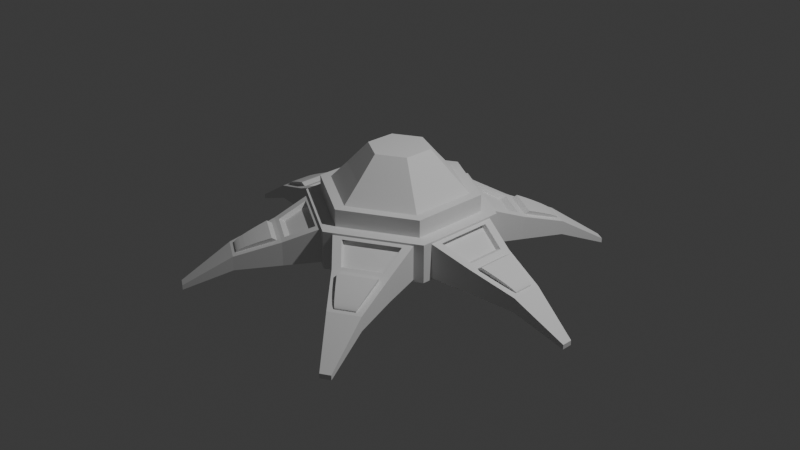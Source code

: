 # Source: dron.blend  (saved by Blender 4.4.30; exported with 4.5.12 LTS)
import bpy
from mathutils import Matrix  # noqa: F401  (used for matrix-valued properties, if any)

bpy.ops.wm.read_factory_settings(use_empty=True)
scene = bpy.context.scene
scene.name = 'Scene'

# ---- collections
col_collection = bpy.data.collections.new('Collection'); scene.collection.children.link(col_collection)

# ---- world
world_world = bpy.data.worlds.new('World'); scene.world = world_world
world_world.use_nodes = True; world_world.node_tree.nodes.clear()
_N = world_world.node_tree.nodes; _L = world_world.node_tree.links
n0 = _N.new('ShaderNodeOutputWorld'); n0.name = 'World Output'; n0.location = (300, 300)
n1 = _N.new('ShaderNodeBackground'); n1.name = 'Background'; n1.location = (10, 300)
n1.inputs[0].default_value = (0.05088, 0.05088, 0.05088, 1.0)
_L.new(n1.outputs[0], n0.inputs[0])
n0.is_active_output = True
world_world.color = (0.05088, 0.05088, 0.05088)
world_world.sun_shadow_jitter_overblur = 0.0

# ---- cameras
cam_camera = bpy.data.cameras.new('Camera')
cam_camera.clip_end = 100.0
cam_camera.ortho_scale = 7.314

# ---- lights
light_light = bpy.data.lights.new('Light', 'POINT')
light_light.energy = 1000.0
light_light.shadow_soft_size = 0.1

# ---- meshes
me_cylinder = bpy.data.meshes.new('Cylinder')
me_cylinder.from_pydata([(0.0, 1.0, -1.0), (0.0, 1.0, 1.0), (0.866, 0.5, -1.0), (0.866, 0.5, 1.0), (0.866, -0.5, -1.0), (0.866, -0.5, 1.0), (0.0, -1.0, -1.0), (0.0, -1.0, 1.0), (-0.866, -0.5, -1.0), (-0.866, -0.5, 1.0), (-0.866, 0.5, -1.0), (-0.866, 0.5, 1.0), (0.08699, 0.9498, -0.8996), (0.08699, 0.9498, 0.8996), (0.779, 0.5502, 0.8996), (0.779, 0.5502, -0.8996), (0.866, 0.3996, -0.8996), (0.866, 0.3996, 0.8996), (0.866, -0.3996, 0.8996), (0.866, -0.3996, -0.8996), (0.779, -0.5502, -0.8996), (0.779, -0.5502, 0.8996), (0.08699, -0.9498, 0.8996), (0.08699, -0.9498, -0.8996), (-0.08699, -0.9498, -0.8996), (-0.08699, -0.9498, 0.8996), (-0.779, -0.5502, 0.8996), (-0.779, -0.5502, -0.8996), (-0.866, -0.3996, -0.8996), (-0.866, -0.3996, 0.8996), (-0.866, 0.3996, 0.8996), (-0.866, 0.3996, -0.8996), (-0.779, 0.5502, -0.8996), (-0.779, 0.5502, 0.8996), (-0.08699, 0.9498, 0.8996), (-0.08699, 0.9498, -0.8996), (0.08699, 0.9498, -0.8996), (0.08699, 0.9498, 0.8996), (0.779, 0.5502, -0.8996), (0.779, 0.5502, 0.8996), (0.866, 0.3996, 0.8996), (0.866, 0.3996, -0.8996), (0.866, -0.3996, -0.8996), (0.866, -0.3996, 0.8996), (0.779, -0.5502, 0.8996), (0.779, -0.5502, -0.8996), (0.08699, -0.9498, -0.8996), (0.08699, -0.9498, 0.8996), (-0.08699, -0.9498, 0.8996), (-0.08699, -0.9498, -0.8996), (-0.779, -0.5502, -0.8996), (-0.779, -0.5502, 0.8996), (-0.866, -0.3996, 0.8996), (-0.866, -0.3996, -0.8996), (-0.866, 0.3996, -0.8996), (-0.866, 0.3996, 0.8996), (-0.779, 0.5502, 0.8996), (-0.779, 0.5502, -0.8996), (-0.08699, 0.9498, -0.8996), (-0.08699, 0.9498, 0.8996), (0.3718, 1.207, -1.181), (0.3718, 1.207, 0.08659), (0.8595, 0.9256, -1.181), (0.8595, 0.9256, 0.08659), (1.231, 0.2816, 0.08659), (1.231, 0.2816, -1.181), (1.231, -0.2816, -1.181), (1.231, -0.2816, 0.08659), (0.8595, -0.9256, 0.08659), (0.8595, -0.9256, -1.181), (0.3718, -1.207, -1.181), (0.3718, -1.207, 0.08659), (-0.3718, -1.207, 0.08659), (-0.3718, -1.207, -1.181), (-0.8595, -0.9256, -1.181), (-0.8595, -0.9256, 0.08659), (-1.231, -0.2816, 0.08659), (-1.231, -0.2816, -1.181), (-1.231, 0.2816, -1.181), (-1.231, 0.2816, 0.08659), (-0.8595, 0.9256, 0.08659), (-0.8595, 0.9256, -1.181), (-0.3718, 1.207, -1.181), (-0.3718, 1.207, 0.08659), (0.7083, 1.559, -1.458), (0.7083, 1.559, -0.7097), (0.996, 1.393, -1.458), (0.996, 1.393, -0.7097), (1.704, 0.1661, -0.7097), (1.704, 0.1661, -1.458), (1.704, -0.1661, -1.458), (1.704, -0.1661, -0.7097), (0.996, -1.393, -0.7097), (0.996, -1.393, -1.458), (0.7083, -1.559, -1.458), (0.7083, -1.559, -0.7097), (-0.7083, -1.559, -0.7097), (-0.7083, -1.559, -1.458), (-0.996, -1.393, -1.458), (-0.996, -1.393, -0.7097), (-1.704, -0.1661, -0.7097), (-1.704, -0.1661, -1.458), (-1.704, 0.1661, -1.458), (-1.704, 0.1661, -0.7097), (-0.996, 1.393, -0.7097), (-0.996, 1.393, -1.458), (-0.7083, 1.559, -1.458), (-0.7083, 1.559, -0.7097), (1.057, 1.942, -2.527), (1.057, 1.942, -2.279), (1.153, 1.887, -2.527), (1.153, 1.887, -2.279), (2.21, 0.05507, -2.279), (2.21, 0.05507, -2.527), (2.21, -0.05507, -2.527), (2.21, -0.05507, -2.279), (1.153, -1.887, -2.279), (1.153, -1.887, -2.527), (1.057, -1.942, -2.527), (1.057, -1.942, -2.279), (-1.057, -1.942, -2.279), (-1.057, -1.942, -2.527), (-1.153, -1.887, -2.527), (-1.153, -1.887, -2.279), (-2.21, -0.05507, -2.279), (-2.21, -0.05507, -2.527), (-2.21, 0.05507, -2.527), (-2.21, 0.05507, -2.279), (-1.153, 1.887, -2.279), (-1.153, 1.887, -2.527), (-1.057, 1.942, -2.527), (-1.057, 1.942, -2.279), (0.7268, 0.4196, 1.0), (0.0, 0.8392, 1.0), (-0.7268, 0.4196, 1.0), (-0.7268, -0.4196, 1.0), (0.0, -0.8392, 1.0), (0.7268, -0.4196, 1.0), (0.7268, 0.4196, 1.898), (5.848e-09, 0.8392, 1.898), (0.7268, -0.4196, 1.898), (-0.7268, 0.4196, 1.898), (-0.7268, -0.4196, 1.898), (5.848e-09, -0.8392, 1.898), (0.6263, 0.3616, 1.898), (5.848e-09, 0.7231, 1.898), (-0.6263, 0.3616, 1.898), (-0.6263, -0.3616, 1.898), (5.848e-09, -0.7231, 1.898), (0.6263, -0.3616, 1.898), (0.4728, 0.273, 2.807), (4.416e-09, 0.546, 2.807), (0.4728, -0.273, 2.807), (-0.4728, 0.273, 2.807), (-0.4728, -0.273, 2.807), (4.416e-09, -0.546, 2.807), (0.2776, 0.1603, 4.006), (2.592e-09, 0.3205, 4.006), (0.2776, -0.1603, 4.006), (-0.2776, 0.1603, 4.006), (-0.2776, -0.1603, 4.006), (2.592e-09, -0.3205, 4.006), (0.7093, -0.6326, 0.8184), (0.1932, -0.9306, 0.8184), (0.4211, -1.137, 0.1678), (0.7737, -0.933, 0.1678), (0.1932, 0.9306, 0.8184), (0.7093, 0.6326, 0.8184), (0.7737, 0.933, 0.1678), (0.4211, 1.137, 0.1678), (-0.9025, -0.298, 0.8184), (-0.9025, 0.298, 0.8184), (-1.195, 0.2036, 0.1678), (-1.195, -0.2036, 0.1678), (0.9025, 0.298, 0.8184), (0.9025, -0.298, 0.8184), (1.195, -0.2036, 0.1678), (1.195, 0.2036, 0.1678), (-0.1932, -0.9306, 0.8184), (-0.7093, -0.6326, 0.8184), (-0.7737, -0.933, 0.1678), (-0.4211, -1.137, 0.1678), (-0.7093, 0.6326, 0.8184), (-0.1932, 0.9306, 0.8184), (-0.4211, 1.137, 0.1678), (-0.7737, 0.933, 0.1678), (0.1626, -0.8776, 0.681), (0.6788, -0.5796, 0.681), (0.7432, -0.88, 0.03035), (0.3905, -1.084, 0.03035), (0.6788, 0.5796, 0.681), (0.1626, 0.8776, 0.681), (0.3905, 1.084, 0.03035), (0.7432, 0.88, 0.03035), (-0.8413, 0.298, 0.681), (-0.8413, -0.298, 0.681), (-1.134, -0.2036, 0.03035), (-1.134, 0.2036, 0.03035), (0.8413, -0.298, 0.681), (0.8413, 0.298, 0.681), (1.134, 0.2036, 0.03035), (1.134, -0.2036, 0.03035), (-0.6788, -0.5796, 0.681), (-0.1626, -0.8776, 0.681), (-0.3905, -1.084, 0.03035), (-0.7432, -0.88, 0.03035), (-0.1626, 0.8776, 0.681), (-0.6788, 0.5796, 0.681), (-0.7432, 0.88, 0.03035), (-0.3905, 1.084, 0.03035), (-0.4622, -1.198, 0.02372), (-0.8065, -0.9993, 0.02372), (-0.9214, -1.393, -0.6468), (-0.7455, -1.494, -0.6468), (1.269, 0.1988, 0.02372), (1.269, -0.1988, 0.02372), (1.667, -0.1016, -0.6468), (1.667, 0.1016, -0.6468), (-0.8065, 0.9993, 0.02372), (-0.4622, 1.198, 0.02372), (-0.7455, 1.494, -0.6468), (-0.9214, 1.393, -0.6468), (0.4622, 1.198, 0.02372), (0.8065, 0.9993, 0.02372), (0.9214, 1.393, -0.6468), (0.7455, 1.494, -0.6468), (0.8065, -0.9993, 0.02372), (0.4622, -1.198, 0.02372), (0.7455, -1.494, -0.6468), (0.9214, -1.393, -0.6468), (-1.269, -0.1988, 0.02372), (-1.269, 0.1988, 0.02372), (-1.667, 0.1016, -0.6468), (-1.667, -0.1016, -0.6468), (-0.8316, -1.043, 0.1731), (-0.4874, -1.242, 0.1731), (1.319, -0.1988, 0.1731), (1.319, 0.1988, 0.1731), (-0.4874, 1.242, 0.1731), (-0.8316, 1.043, 0.1731), (0.8316, 1.043, 0.1731), (0.4874, 1.242, 0.1731), (0.4874, -1.242, 0.1731), (0.8316, -1.043, 0.1731), (-1.319, 0.1988, 0.1731), (-1.319, -0.1988, 0.1731), (-0.4874, -1.242, 0.1731), (-0.7455, -1.494, -0.6468), (-0.5134, -1.269, 0.1106), (-0.539, -1.295, 0.04733), (-0.5639, -1.321, -0.01612), (-0.588, -1.346, -0.07923), (-0.611, -1.369, -0.1415), (-0.6327, -1.391, -0.2023), (-0.653, -1.411, -0.2612), (-0.6717, -1.43, -0.3176), (-0.6885, -1.446, -0.3712), (-0.7034, -1.461, -0.4214), (-0.7163, -1.473, -0.4678), (-0.727, -1.483, -0.51), (-0.7355, -1.49, -0.5476), (-0.7416, -1.495, -0.5804), (-0.7453, -1.497, -0.608), (-0.7466, -1.497, -0.6302), (-0.9214, -1.393, -0.6468), (-0.8316, -1.043, 0.1731), (-0.9233, -1.395, -0.6302), (-0.9241, -1.394, -0.608), (-0.9239, -1.39, -0.5804), (-0.9228, -1.382, -0.5476), (-0.9206, -1.371, -0.51), (-0.9175, -1.357, -0.4678), (-0.9134, -1.34, -0.4214), (-0.9084, -1.319, -0.3712), (-0.9025, -1.297, -0.3176), (-0.8958, -1.271, -0.2612), (-0.8884, -1.244, -0.2023), (-0.8802, -1.214, -0.1415), (-0.8715, -1.182, -0.07923), (-0.8621, -1.149, -0.01612), (-0.8523, -1.114, 0.04733), (-0.8421, -1.079, 0.1106), (1.319, 0.1988, 0.1731), (1.667, 0.1016, -0.6468), (1.356, 0.1898, 0.1106), (1.391, 0.1809, 0.04733), (1.426, 0.1722, -0.01612), (1.459, 0.1637, -0.07923), (1.491, 0.1554, -0.1415), (1.521, 0.1476, -0.2023), (1.549, 0.1402, -0.2612), (1.574, 0.1333, -0.3176), (1.597, 0.1269, -0.3712), (1.617, 0.1212, -0.4214), (1.634, 0.1161, -0.4678), (1.648, 0.1118, -0.51), (1.658, 0.1081, -0.5476), (1.666, 0.1053, -0.5804), (1.669, 0.1032, -0.608), (1.67, 0.102, -0.6302), (1.667, -0.1016, -0.6468), (1.319, -0.1988, 0.1731), (1.67, -0.102, -0.6302), (1.669, -0.1032, -0.608), (1.666, -0.1053, -0.5804), (1.658, -0.1081, -0.5476), (1.648, -0.1118, -0.51), (1.634, -0.1161, -0.4678), (1.617, -0.1212, -0.4214), (1.597, -0.1269, -0.3712), (1.574, -0.1333, -0.3176), (1.549, -0.1402, -0.2612), (1.521, -0.1476, -0.2023), (1.491, -0.1554, -0.1415), (1.459, -0.1637, -0.07923), (1.426, -0.1722, -0.01612), (1.391, -0.1809, 0.04733), (1.356, -0.1898, 0.1106), (-0.8316, 1.043, 0.1731), (-0.9214, 1.393, -0.6468), (-0.8421, 1.079, 0.1106), (-0.8523, 1.114, 0.04733), (-0.8621, 1.149, -0.01612), (-0.8715, 1.182, -0.07923), (-0.8802, 1.214, -0.1415), (-0.8884, 1.244, -0.2023), (-0.8958, 1.271, -0.2612), (-0.9025, 1.297, -0.3176), (-0.9084, 1.319, -0.3712), (-0.9134, 1.34, -0.4214), (-0.9175, 1.357, -0.4678), (-0.9206, 1.371, -0.51), (-0.9228, 1.382, -0.5476), (-0.9239, 1.39, -0.5804), (-0.9241, 1.394, -0.608), (-0.9233, 1.395, -0.6302), (-0.7455, 1.494, -0.6468), (-0.4874, 1.242, 0.1731), (-0.7466, 1.497, -0.6302), (-0.7453, 1.497, -0.608), (-0.7416, 1.495, -0.5804), (-0.7355, 1.49, -0.5476), (-0.727, 1.483, -0.51), (-0.7163, 1.473, -0.4678), (-0.7034, 1.461, -0.4214), (-0.6885, 1.446, -0.3712), (-0.6717, 1.43, -0.3176), (-0.653, 1.411, -0.2612), (-0.6327, 1.391, -0.2023), (-0.611, 1.369, -0.1415), (-0.588, 1.346, -0.07923), (-0.5639, 1.321, -0.01612), (-0.539, 1.295, 0.04733), (-0.5134, 1.269, 0.1106), (0.4874, 1.242, 0.1731), (0.7455, 1.494, -0.6468), (0.5134, 1.269, 0.1106), (0.539, 1.295, 0.04733), (0.5639, 1.321, -0.01612), (0.588, 1.346, -0.07923), (0.611, 1.369, -0.1415), (0.6327, 1.391, -0.2023), (0.653, 1.411, -0.2612), (0.6717, 1.43, -0.3176), (0.6885, 1.446, -0.3712), (0.7034, 1.461, -0.4214), (0.7163, 1.473, -0.4678), (0.727, 1.483, -0.51), (0.7355, 1.49, -0.5476), (0.7416, 1.495, -0.5804), (0.7453, 1.497, -0.608), (0.7466, 1.497, -0.6302), (0.9214, 1.393, -0.6468), (0.8316, 1.043, 0.1731), (0.9233, 1.395, -0.6302), (0.9241, 1.394, -0.608), (0.9239, 1.39, -0.5804), (0.9228, 1.382, -0.5476), (0.9206, 1.371, -0.51), (0.9175, 1.357, -0.4678), (0.9134, 1.34, -0.4214), (0.9084, 1.319, -0.3712), (0.9025, 1.297, -0.3176), (0.8958, 1.271, -0.2612), (0.8884, 1.244, -0.2023), (0.8802, 1.214, -0.1415), (0.8715, 1.182, -0.07923), (0.8621, 1.149, -0.01612), (0.8523, 1.114, 0.04733), (0.8421, 1.079, 0.1106), (0.8316, -1.043, 0.1731), (0.9214, -1.393, -0.6468), (0.8421, -1.079, 0.1106), (0.8523, -1.114, 0.04733), (0.8621, -1.149, -0.01612), (0.8715, -1.182, -0.07923), (0.8802, -1.214, -0.1415), (0.8884, -1.244, -0.2023), (0.8958, -1.271, -0.2612), (0.9025, -1.297, -0.3176), (0.9084, -1.319, -0.3712), (0.9134, -1.34, -0.4214), (0.9175, -1.357, -0.4678), (0.9206, -1.371, -0.51), (0.9228, -1.382, -0.5476), (0.9239, -1.39, -0.5804), (0.9241, -1.394, -0.608), (0.9233, -1.395, -0.6302), (0.7455, -1.494, -0.6468), (0.4874, -1.242, 0.1731), (0.7466, -1.497, -0.6302), (0.7453, -1.497, -0.608), (0.7416, -1.495, -0.5804), (0.7355, -1.49, -0.5476), (0.727, -1.483, -0.51), (0.7163, -1.473, -0.4678), (0.7034, -1.461, -0.4214), (0.6885, -1.446, -0.3712), (0.6717, -1.43, -0.3176), (0.653, -1.411, -0.2612), (0.6327, -1.391, -0.2023), (0.611, -1.369, -0.1415), (0.588, -1.346, -0.07923), (0.5639, -1.321, -0.01612), (0.539, -1.295, 0.04733), (0.5134, -1.269, 0.1106), (-1.319, -0.1988, 0.1731), (-1.667, -0.1016, -0.6468), (-1.356, -0.1898, 0.1106), (-1.391, -0.1809, 0.04733), (-1.426, -0.1722, -0.01612), (-1.459, -0.1637, -0.07923), (-1.491, -0.1554, -0.1415), (-1.521, -0.1476, -0.2023), (-1.549, -0.1402, -0.2612), (-1.574, -0.1333, -0.3176), (-1.597, -0.1269, -0.3712), (-1.617, -0.1212, -0.4214), (-1.634, -0.1161, -0.4678), (-1.648, -0.1118, -0.51), (-1.658, -0.1081, -0.5476), (-1.666, -0.1053, -0.5804), (-1.669, -0.1032, -0.608), (-1.67, -0.102, -0.6302), (-1.667, 0.1016, -0.6468), (-1.319, 0.1988, 0.1731), (-1.67, 0.102, -0.6302), (-1.669, 0.1032, -0.608), (-1.666, 0.1053, -0.5804), (-1.658, 0.1081, -0.5476), (-1.648, 0.1118, -0.51), (-1.634, 0.1161, -0.4678), (-1.617, 0.1212, -0.4214), (-1.597, 0.1269, -0.3712), (-1.574, 0.1333, -0.3176), (-1.549, 0.1402, -0.2612), (-1.521, 0.1476, -0.2023), (-1.491, 0.1554, -0.1415), (-1.459, 0.1637, -0.07923), (-1.426, 0.1722, -0.01612), (-1.391, 0.1809, 0.04733), (-1.356, 0.1898, 0.1106)], [], [(22, 23, 46, 47), (35, 32, 57, 58), (25, 26, 51, 48), (18, 19, 42, 43), (134, 135, 142, 141), (31, 28, 53, 54), (21, 22, 47, 44), (0, 2, 4, 6, 8, 10), (0, 1, 13, 12), (1, 3, 14, 13), (3, 2, 15, 14), (2, 0, 12, 15), (2, 3, 17, 16), (3, 5, 18, 17), (5, 4, 19, 18), (4, 2, 16, 19), (4, 5, 21, 20), (5, 7, 22, 21), (7, 6, 23, 22), (6, 4, 20, 23), (6, 7, 25, 24), (7, 9, 26, 25), (9, 8, 27, 26), (8, 6, 24, 27), (8, 9, 29, 28), (9, 11, 30, 29), (11, 10, 31, 30), (10, 8, 28, 31), (10, 11, 33, 32), (11, 1, 34, 33), (1, 0, 35, 34), (0, 10, 32, 35), (39, 38, 62, 63), (178, 179, 202, 203), (54, 53, 77, 78), (173, 170, 195, 196), (46, 45, 69, 70), (53, 52, 76, 77), (29, 30, 55, 52), (26, 27, 50, 51), (33, 34, 59, 56), (30, 31, 54, 55), (34, 35, 58, 59), (12, 13, 37, 36), (16, 17, 40, 41), (15, 12, 36, 38), (20, 21, 44, 45), (19, 16, 41, 42), (24, 25, 48, 49), (13, 14, 39, 37), (23, 20, 45, 46), (28, 29, 52, 53), (17, 18, 43, 40), (27, 24, 49, 50), (32, 33, 56, 57), (14, 15, 38, 39), (67, 66, 90, 91), (230, 231, 244, 245), (82, 81, 105, 106), (223, 224, 372, 374, 375, 376, 377, 378, 379, 380, 381, 382, 383, 384, 385, 386, 387, 388, 389, 373, 240), (74, 73, 97, 98), (81, 80, 104, 105), (163, 164, 189, 186), (47, 46, 70, 71), (41, 40, 64, 65), (55, 54, 78, 79), (49, 48, 72, 73), (42, 41, 65, 66), (57, 56, 80, 81), (50, 49, 73, 74), (174, 175, 198, 199), (58, 57, 81, 82), (169, 166, 191, 192), (43, 42, 66, 67), (170, 171, 194, 195), (36, 37, 61, 60), (51, 50, 74, 75), (45, 44, 68, 69), (59, 58, 82, 83), (38, 36, 60, 62), (100, 103, 127, 124), (87, 86, 110, 111), (92, 95, 119, 116), (102, 101, 125, 126), (85, 87, 111, 109), (94, 93, 117, 118), (239, 238, 337, 318), (60, 61, 85, 84), (75, 74, 98, 99), (69, 68, 92, 93), (83, 82, 106, 107), (62, 60, 84, 86), (77, 76, 100, 101), (70, 69, 93, 94), (226, 227, 242, 243), (78, 77, 101, 102), (219, 220, 336, 338, 339, 340, 341, 342, 343, 344, 345, 346, 347, 348, 349, 350, 351, 352, 353, 337, 238), (63, 62, 86, 87), (217, 214, 237, 282, 284, 285, 286, 287, 288, 289, 290, 291, 292, 293, 294, 295, 296, 297, 298, 299, 283), (71, 70, 94, 95), (65, 64, 88, 89), (79, 78, 102, 103), (73, 72, 96, 97), (66, 65, 89, 90), (108, 109, 111, 110), (113, 112, 115, 114), (117, 116, 119, 118), (121, 120, 123, 122), (125, 124, 127, 126), (129, 128, 131, 130), (95, 94, 118, 119), (89, 88, 112, 113), (103, 102, 126, 127), (97, 96, 120, 121), (90, 89, 113, 114), (105, 104, 128, 129), (98, 97, 121, 122), (88, 91, 115, 112), (106, 105, 129, 130), (96, 99, 123, 120), (91, 90, 114, 115), (104, 107, 131, 128), (84, 85, 109, 108), (99, 98, 122, 123), (93, 92, 116, 117), (107, 106, 130, 131), (86, 84, 108, 110), (101, 100, 124, 125), (3, 1, 133, 132), (1, 11, 134, 133), (11, 9, 135, 134), (9, 7, 136, 135), (7, 5, 137, 136), (5, 3, 132, 137), (147, 148, 155, 154), (137, 132, 138, 140), (135, 136, 143, 142), (133, 134, 141, 139), (132, 133, 139, 138), (136, 137, 140, 143), (138, 139, 145, 144), (139, 141, 146, 145), (141, 142, 147, 146), (142, 143, 148, 147), (143, 140, 149, 148), (140, 138, 144, 149), (154, 155, 161, 160), (145, 146, 153, 151), (144, 145, 151, 150), (148, 149, 152, 155), (146, 147, 154, 153), (149, 144, 150, 152), (156, 157, 159, 160, 161, 158), (151, 153, 159, 157), (150, 151, 157, 156), (155, 152, 158, 161), (153, 154, 160, 159), (152, 150, 156, 158), (44, 47, 163, 162), (47, 71, 164, 163), (71, 68, 165, 164), (68, 44, 162, 165), (37, 39, 167, 166), (39, 63, 168, 167), (63, 61, 169, 168), (61, 37, 166, 169), (52, 55, 171, 170), (55, 79, 172, 171), (79, 76, 173, 172), (76, 52, 170, 173), (40, 43, 175, 174), (43, 67, 176, 175), (67, 64, 177, 176), (64, 40, 174, 177), (48, 51, 179, 178), (51, 75, 180, 179), (75, 72, 181, 180), (72, 48, 178, 181), (56, 59, 183, 182), (59, 83, 184, 183), (83, 80, 185, 184), (80, 56, 182, 185), (187, 186, 189, 188), (191, 190, 193, 192), (195, 194, 197, 196), (199, 198, 201, 200), (203, 202, 205, 204), (207, 206, 209, 208), (167, 168, 193, 190), (177, 174, 199, 200), (182, 183, 206, 207), (164, 165, 188, 189), (171, 172, 197, 194), (181, 178, 203, 204), (168, 169, 192, 193), (175, 176, 201, 198), (185, 182, 207, 208), (172, 173, 196, 197), (179, 180, 205, 202), (176, 177, 200, 201), (183, 184, 209, 206), (180, 181, 204, 205), (184, 185, 208, 209), (162, 163, 186, 187), (166, 167, 190, 191), (165, 162, 187, 188), (72, 75, 211, 210), (75, 99, 212, 211), (99, 96, 213, 212), (96, 72, 210, 213), (64, 67, 215, 214), (67, 91, 216, 215), (91, 88, 217, 216), (88, 64, 214, 217), (80, 83, 219, 218), (83, 107, 220, 219), (107, 104, 221, 220), (104, 80, 218, 221), (61, 63, 223, 222), (63, 87, 224, 223), (87, 85, 225, 224), (85, 61, 222, 225), (68, 71, 227, 226), (71, 95, 228, 227), (95, 92, 229, 228), (92, 68, 226, 229), (76, 79, 231, 230), (79, 103, 232, 231), (103, 100, 233, 232), (100, 76, 230, 233), (212, 213, 247, 264), (216, 217, 283, 300), (220, 221, 319, 336), (224, 225, 355, 372), (228, 229, 391, 408), (232, 233, 427, 444), (211, 212, 264, 266, 267, 268, 269, 270, 271, 272, 273, 274, 275, 276, 277, 278, 279, 280, 281, 265, 234), (241, 240, 373, 354), (243, 242, 409, 390), (215, 216, 300, 302, 303, 304, 305, 306, 307, 308, 309, 310, 311, 312, 313, 314, 315, 316, 317, 301, 236), (229, 226, 243, 390, 392, 393, 394, 395, 396, 397, 398, 399, 400, 401, 402, 403, 404, 405, 406, 407, 391), (245, 244, 445, 426), (221, 218, 239, 318, 320, 321, 322, 323, 324, 325, 326, 327, 328, 329, 330, 331, 332, 333, 334, 335, 319), (233, 230, 245, 426, 428, 429, 430, 431, 432, 433, 434, 435, 436, 437, 438, 439, 440, 441, 442, 443, 427), (225, 222, 241, 354, 356, 357, 358, 359, 360, 361, 362, 363, 364, 365, 366, 367, 368, 369, 370, 371, 355), (227, 228, 408, 410, 411, 412, 413, 414, 415, 416, 417, 418, 419, 420, 421, 422, 423, 424, 425, 409, 242), (231, 232, 444, 446, 447, 448, 449, 450, 451, 452, 453, 454, 455, 456, 457, 458, 459, 460, 461, 445, 244), (210, 211, 234, 235), (214, 215, 236, 237), (235, 234, 265, 246), (218, 219, 238, 239), (237, 236, 301, 282), (222, 223, 240, 241), (264, 247, 263, 266), (266, 263, 262, 267), (267, 262, 261, 268), (268, 261, 260, 269), (269, 260, 259, 270), (270, 259, 258, 271), (271, 258, 257, 272), (272, 257, 256, 273), (273, 256, 255, 274), (274, 255, 254, 275), (275, 254, 253, 276), (276, 253, 252, 277), (277, 252, 251, 278), (278, 251, 250, 279), (279, 250, 249, 280), (280, 249, 248, 281), (281, 248, 246, 265), (300, 283, 299, 302), (302, 299, 298, 303), (303, 298, 297, 304), (304, 297, 296, 305), (305, 296, 295, 306), (306, 295, 294, 307), (307, 294, 293, 308), (308, 293, 292, 309), (309, 292, 291, 310), (310, 291, 290, 311), (311, 290, 289, 312), (312, 289, 288, 313), (313, 288, 287, 314), (314, 287, 286, 315), (315, 286, 285, 316), (316, 285, 284, 317), (317, 284, 282, 301), (336, 319, 335, 338), (338, 335, 334, 339), (339, 334, 333, 340), (340, 333, 332, 341), (341, 332, 331, 342), (342, 331, 330, 343), (343, 330, 329, 344), (344, 329, 328, 345), (345, 328, 327, 346), (346, 327, 326, 347), (347, 326, 325, 348), (348, 325, 324, 349), (349, 324, 323, 350), (350, 323, 322, 351), (351, 322, 321, 352), (352, 321, 320, 353), (353, 320, 318, 337), (372, 355, 371, 374), (374, 371, 370, 375), (375, 370, 369, 376), (376, 369, 368, 377), (377, 368, 367, 378), (378, 367, 366, 379), (379, 366, 365, 380), (380, 365, 364, 381), (381, 364, 363, 382), (382, 363, 362, 383), (383, 362, 361, 384), (384, 361, 360, 385), (385, 360, 359, 386), (386, 359, 358, 387), (387, 358, 357, 388), (388, 357, 356, 389), (389, 356, 354, 373), (408, 391, 407, 410), (410, 407, 406, 411), (411, 406, 405, 412), (412, 405, 404, 413), (413, 404, 403, 414), (414, 403, 402, 415), (415, 402, 401, 416), (416, 401, 400, 417), (417, 400, 399, 418), (418, 399, 398, 419), (419, 398, 397, 420), (420, 397, 396, 421), (421, 396, 395, 422), (422, 395, 394, 423), (423, 394, 393, 424), (424, 393, 392, 425), (425, 392, 390, 409), (444, 427, 443, 446), (446, 443, 442, 447), (447, 442, 441, 448), (448, 441, 440, 449), (449, 440, 439, 450), (450, 439, 438, 451), (451, 438, 437, 452), (452, 437, 436, 453), (453, 436, 435, 454), (454, 435, 434, 455), (455, 434, 433, 456), (456, 433, 432, 457), (457, 432, 431, 458), (458, 431, 430, 459), (459, 430, 429, 460), (460, 429, 428, 461), (461, 428, 426, 445), (213, 210, 235, 246, 248, 249, 250, 251, 252, 253, 254, 255, 256, 257, 258, 259, 260, 261, 262, 263, 247)])
_uv = me_cylinder.uv_layers.new(name='UVMap')
_uv.uv.foreach_set('vector', [0.5167, 0.9749, 0.5167, 0.5251, 0.5167, 0.5251, 0.5167, 0.9749, 0.01674, 0.5251, 0.1499, 0.5251, 0.1499, 0.5251, 0.01674, 0.5251, 0.4833, 0.9749, 0.3501, 0.9749, 0.3501, 0.9749, 0.4833, 0.9749, 0.6834, 0.9749, 0.6834, 0.5251, 0.6834, 0.5251, 0.6834, 0.9749, 0.07558, 0.3507, 0.07558, 0.1493, 0.07558, 0.1493, 0.07558, 0.3507, 0.1834, 0.5251, 0.3166, 0.5251, 0.3166, 0.5251, 0.1834, 0.5251, 0.6499, 0.9749, 0.5167, 0.9749, 0.5167, 0.9749, 0.6499, 0.9749, 0.75, 0.49, 0.9578, 0.37, 0.9578, 0.13, 0.75, 0.01, 0.5422, 0.13, 0.5422, 0.37, 1.0, 0.5, 1.0, 1.0, 0.9833, 0.9749, 0.9833, 0.5251, 1.0, 1.0, 0.8333, 1.0, 0.8501, 0.9749, 0.9833, 0.9749, 0.8333, 1.0, 0.8333, 0.5, 0.8501, 0.5251, 0.8501, 0.9749, 0.8333, 0.5, 1.0, 0.5, 0.9833, 0.5251, 0.8501, 0.5251, 0.8333, 0.5, 0.8333, 1.0, 0.8166, 0.9749, 0.8166, 0.5251, 0.8333, 1.0, 0.6667, 1.0, 0.6834, 0.9749, 0.8166, 0.9749, 0.6667, 1.0, 0.6667, 0.5, 0.6834, 0.5251, 0.6834, 0.9749, 0.6667, 0.5, 0.8333, 0.5, 0.8166, 0.5251, 0.6834, 0.5251, 0.6667, 0.5, 0.6667, 1.0, 0.6499, 0.9749, 0.6499, 0.5251, 0.6667, 1.0, 0.5, 1.0, 0.5167, 0.9749, 0.6499, 0.9749, 0.5, 1.0, 0.5, 0.5, 0.5167, 0.5251, 0.5167, 0.9749, 0.5, 0.5, 0.6667, 0.5, 0.6499, 0.5251, 0.5167, 0.5251, 0.5, 0.5, 0.5, 1.0, 0.4833, 0.9749, 0.4833, 0.5251, 0.5, 1.0, 0.3333, 1.0, 0.3501, 0.9749, 0.4833, 0.9749, 0.3333, 1.0, 0.3333, 0.5, 0.3501, 0.5251, 0.3501, 0.9749, 0.3333, 0.5, 0.5, 0.5, 0.4833, 0.5251, 0.3501, 0.5251, 0.3333, 0.5, 0.3333, 1.0, 0.3166, 0.9749, 0.3166, 0.5251, 0.3333, 1.0, 0.1667, 1.0, 0.1834, 0.9749, 0.3166, 0.9749, 0.1667, 1.0, 0.1667, 0.5, 0.1834, 0.5251, 0.1834, 0.9749, 0.1667, 0.5, 0.3333, 0.5, 0.3166, 0.5251, 0.1834, 0.5251, 0.1667, 0.5, 0.1667, 1.0, 0.1499, 0.9749, 0.1499, 0.5251, 0.1667, 1.0, -8.941e-08, 1.0, 0.01674, 0.9749, 0.1499, 0.9749, -8.941e-08, 1.0, -8.941e-08, 0.5, 0.01674, 0.5251, 0.01674, 0.9749, -8.941e-08, 0.5, 0.1667, 0.5, 0.1499, 0.5251, 0.01674, 0.5251, 0.8501, 0.9749, 0.8501, 0.5251, 0.8501, 0.5251, 0.8501, 0.9749, 0.4674, 0.9749, 0.3659, 0.9749, 0.3659, 0.9749, 0.4674, 0.9749, 0.1834, 0.5251, 0.3166, 0.5251, 0.3166, 0.5251, 0.1834, 0.5251, 0.2969, 0.9749, 0.3008, 0.9749, 0.3008, 0.9749, 0.2969, 0.9749, 0.5167, 0.5251, 0.6499, 0.5251, 0.6499, 0.5251, 0.5167, 0.5251, 0.3166, 0.5251, 0.3166, 0.9749, 0.3166, 0.9749, 0.3166, 0.5251, 0.3166, 0.9749, 0.1834, 0.9749, 0.1834, 0.9749, 0.3166, 0.9749, 0.3501, 0.9749, 0.3501, 0.5251, 0.3501, 0.5251, 0.3501, 0.9749, 0.1499, 0.9749, 0.01674, 0.9749, 0.01674, 0.9749, 0.1499, 0.9749, 0.1834, 0.9749, 0.1834, 0.5251, 0.1834, 0.5251, 0.1834, 0.9749, 0.01674, 0.9749, 0.01674, 0.5251, 0.01674, 0.5251, 0.01674, 0.9749, 0.9833, 0.5251, 0.9833, 0.9749, 0.9833, 0.9749, 0.9833, 0.5251, 0.8166, 0.5251, 0.8166, 0.9749, 0.8166, 0.9749, 0.8166, 0.5251, 0.8501, 0.5251, 0.9833, 0.5251, 0.9833, 0.5251, 0.8501, 0.5251, 0.6499, 0.5251, 0.6499, 0.9749, 0.6499, 0.9749, 0.6499, 0.5251, 0.6834, 0.5251, 0.8166, 0.5251, 0.8166, 0.5251, 0.6834, 0.5251, 0.4833, 0.5251, 0.4833, 0.9749, 0.4833, 0.9749, 0.4833, 0.5251, 0.9833, 0.9749, 0.8501, 0.9749, 0.8501, 0.9749, 0.9833, 0.9749, 0.5167, 0.5251, 0.6499, 0.5251, 0.6499, 0.5251, 0.5167, 0.5251, 0.3166, 0.5251, 0.3166, 0.9749, 0.3166, 0.9749, 0.3166, 0.5251, 0.8166, 0.9749, 0.6834, 0.9749, 0.6834, 0.9749, 0.8166, 0.9749, 0.3501, 0.5251, 0.4833, 0.5251, 0.4833, 0.5251, 0.3501, 0.5251, 0.1499, 0.5251, 0.1499, 0.9749, 0.1499, 0.9749, 0.1499, 0.5251, 0.8501, 0.9749, 0.8501, 0.5251, 0.8501, 0.5251, 0.8501, 0.9749, 0.6834, 0.9749, 0.6834, 0.5251, 0.6834, 0.5251, 0.6834, 0.9749, 0.298, 0.9749, 0.202, 0.9749, 0.202, 0.9749, 0.298, 0.9749, 0.01674, 0.5251, 0.1499, 0.5251, 0.1499, 0.5251, 0.01674, 0.5251, 0.8686, 0.9749, 0.8773, 0.9749, 0.8773, 0.9749, 0.8771, 0.9749, 0.8768, 0.9749, 0.8762, 0.9749, 0.8754, 0.9749, 0.8743, 0.9749, 0.8731, 0.9749, 0.8716, 0.9749, 0.8699, 0.9749, 0.8739, 0.9749, 0.8735, 0.9749, 0.8729, 0.9749, 0.8723, 0.9749, 0.8716, 0.9749, 0.8709, 0.9749, 0.8702, 0.9749, 0.8694, 0.9749, 0.8686, 0.9749, 0.8686, 0.9749, 0.3501, 0.5251, 0.4833, 0.5251, 0.4833, 0.5251, 0.3501, 0.5251, 0.1499, 0.5251, 0.1499, 0.9749, 0.1499, 0.9749, 0.1499, 0.5251, 0.5326, 0.9749, 0.5365, 0.9749, 0.5365, 0.9749, 0.5326, 0.9749, 0.5167, 0.9749, 0.5167, 0.5251, 0.5167, 0.5251, 0.5167, 0.9749, 0.8166, 0.5251, 0.8166, 0.9749, 0.8166, 0.9749, 0.8166, 0.5251, 0.1834, 0.9749, 0.1834, 0.5251, 0.1834, 0.5251, 0.1834, 0.9749, 0.4833, 0.5251, 0.4833, 0.9749, 0.4833, 0.9749, 0.4833, 0.5251, 0.6834, 0.5251, 0.8166, 0.5251, 0.8166, 0.5251, 0.6834, 0.5251, 0.1499, 0.5251, 0.1499, 0.9749, 0.1499, 0.9749, 0.1499, 0.5251, 0.3501, 0.5251, 0.4833, 0.5251, 0.4833, 0.5251, 0.3501, 0.5251, 0.8008, 0.9749, 0.6992, 0.9749, 0.6992, 0.9749, 0.8008, 0.9749, 0.01674, 0.5251, 0.1499, 0.5251, 0.1499, 0.5251, 0.01674, 0.5251, 0.9635, 0.9749, 0.9674, 0.9749, 0.9674, 0.9749, 0.9635, 0.9749, 0.6834, 0.9749, 0.6834, 0.5251, 0.6834, 0.5251, 0.6834, 0.9749, 0.3008, 0.9749, 0.1992, 0.9749, 0.1992, 0.9749, 0.3008, 0.9749, 0.9833, 0.5251, 0.9833, 0.9749, 0.9833, 0.9749, 0.9833, 0.5251, 0.3501, 0.9749, 0.3501, 0.5251, 0.3501, 0.5251, 0.3501, 0.9749, 0.6499, 0.5251, 0.6499, 0.9749, 0.6499, 0.9749, 0.6499, 0.5251, 0.01674, 0.9749, 0.01674, 0.5251, 0.01674, 0.5251, 0.01674, 0.9749, 0.8501, 0.5251, 0.9833, 0.5251, 0.9833, 0.5251, 0.8501, 0.5251, 0.3166, 0.9749, 0.1834, 0.9749, 0.1834, 0.9749, 0.3166, 0.9749, 0.8501, 0.9749, 0.8501, 0.5251, 0.8501, 0.5251, 0.8501, 0.9749, 0.6499, 0.9749, 0.5167, 0.9749, 0.5167, 0.9749, 0.6499, 0.9749, 0.1834, 0.5251, 0.3166, 0.5251, 0.3166, 0.5251, 0.1834, 0.5251, 0.9833, 0.9749, 0.8501, 0.9749, 0.8501, 0.9749, 0.9833, 0.9749, 0.5167, 0.5251, 0.6499, 0.5251, 0.6499, 0.5251, 0.5167, 0.5251, 0.1314, 0.9749, 0.03529, 0.9749, 0.03529, 0.9749, 0.1314, 0.9749, 0.9833, 0.5251, 0.9833, 0.9749, 0.9833, 0.9749, 0.9833, 0.5251, 0.3501, 0.9749, 0.3501, 0.5251, 0.3501, 0.5251, 0.3501, 0.9749, 0.6499, 0.5251, 0.6499, 0.9749, 0.6499, 0.9749, 0.6499, 0.5251, 0.01674, 0.9749, 0.01674, 0.5251, 0.01674, 0.5251, 0.01674, 0.9749, 0.8501, 0.5251, 0.9833, 0.5251, 0.9833, 0.5251, 0.8501, 0.5251, 0.3166, 0.5251, 0.3166, 0.9749, 0.3166, 0.9749, 0.3166, 0.5251, 0.5167, 0.5251, 0.6499, 0.5251, 0.6499, 0.5251, 0.5167, 0.5251, 0.6314, 0.9749, 0.5353, 0.9749, 0.5353, 0.9749, 0.6314, 0.9749, 0.1834, 0.5251, 0.3166, 0.5251, 0.3166, 0.5251, 0.1834, 0.5251, 0.03529, 0.9749, 0.04392, 0.9749, 0.04392, 0.9749, 0.0438, 0.9749, 0.04345, 0.9749, 0.04285, 0.9749, 0.04203, 0.9749, 0.04099, 0.9749, 0.03973, 0.9749, 0.03826, 0.9749, 0.03661, 0.9749, 0.0406, 0.9749, 0.04012, 0.9749, 0.03957, 0.9749, 0.03896, 0.9749, 0.0383, 0.9749, 0.03759, 0.9749, 0.03685, 0.9749, 0.03608, 0.9749, 0.03529, 0.9749, 0.03529, 0.9749, 0.8501, 0.9749, 0.8501, 0.5251, 0.8501, 0.5251, 0.8501, 0.9749, 0.7894, 0.9749, 0.798, 0.9749, 0.798, 0.9749, 0.798, 0.9749, 0.7973, 0.9749, 0.7965, 0.9749, 0.7957, 0.9749, 0.795, 0.9749, 0.7944, 0.9749, 0.7938, 0.9749, 0.7932, 0.9749, 0.7927, 0.9749, 0.7967, 0.9749, 0.7951, 0.9749, 0.7936, 0.9749, 0.7923, 0.9749, 0.7913, 0.9749, 0.7905, 0.9749, 0.7899, 0.9749, 0.7895, 0.9749, 0.7894, 0.9749, 0.5167, 0.9749, 0.5167, 0.5251, 0.5167, 0.5251, 0.5167, 0.9749, 0.8166, 0.5251, 0.8166, 0.9749, 0.8166, 0.9749, 0.8166, 0.5251, 0.1834, 0.9749, 0.1834, 0.5251, 0.1834, 0.5251, 0.1834, 0.9749, 0.4833, 0.5251, 0.4833, 0.9749, 0.4833, 0.9749, 0.4833, 0.5251, 0.6834, 0.5251, 0.8166, 0.5251, 0.8166, 0.5251, 0.6834, 0.5251, 0.9833, 0.5251, 0.9833, 0.9749, 0.8501, 0.9749, 0.8501, 0.5251, 0.8166, 0.5251, 0.8166, 0.9749, 0.6834, 0.9749, 0.6834, 0.5251, 0.6499, 0.5251, 0.6499, 0.9749, 0.5167, 0.9749, 0.5167, 0.5251, 0.4833, 0.5251, 0.4833, 0.9749, 0.3501, 0.9749, 0.3501, 0.5251, 0.3166, 0.5251, 0.3166, 0.9749, 0.1834, 0.9749, 0.1834, 0.5251, 0.1499, 0.5251, 0.1499, 0.9749, 0.01674, 0.9749, 0.01674, 0.5251, 0.5167, 0.9749, 0.5167, 0.5251, 0.5167, 0.5251, 0.5167, 0.9749, 0.8166, 0.5251, 0.8166, 0.9749, 0.8166, 0.9749, 0.8166, 0.5251, 0.1834, 0.9749, 0.1834, 0.5251, 0.1834, 0.5251, 0.1834, 0.9749, 0.4833, 0.5251, 0.4833, 0.9749, 0.4833, 0.9749, 0.4833, 0.5251, 0.6834, 0.5251, 0.8166, 0.5251, 0.8166, 0.5251, 0.6834, 0.5251, 0.1499, 0.5251, 0.1499, 0.9749, 0.1499, 0.9749, 0.1499, 0.5251, 0.3501, 0.5251, 0.4833, 0.5251, 0.4833, 0.5251, 0.3501, 0.5251, 0.8166, 0.9749, 0.6834, 0.9749, 0.6834, 0.9749, 0.8166, 0.9749, 0.01674, 0.5251, 0.1499, 0.5251, 0.1499, 0.5251, 0.01674, 0.5251, 0.4833, 0.9749, 0.3501, 0.9749, 0.3501, 0.9749, 0.4833, 0.9749, 0.6834, 0.9749, 0.6834, 0.5251, 0.6834, 0.5251, 0.6834, 0.9749, 0.1499, 0.9749, 0.01674, 0.9749, 0.01674, 0.9749, 0.1499, 0.9749, 0.9833, 0.5251, 0.9833, 0.9749, 0.9833, 0.9749, 0.9833, 0.5251, 0.3501, 0.9749, 0.3501, 0.5251, 0.3501, 0.5251, 0.3501, 0.9749, 0.6499, 0.5251, 0.6499, 0.9749, 0.6499, 0.9749, 0.6499, 0.5251, 0.01674, 0.9749, 0.01674, 0.5251, 0.01674, 0.5251, 0.01674, 0.9749, 0.8501, 0.5251, 0.9833, 0.5251, 0.9833, 0.5251, 0.8501, 0.5251, 0.3166, 0.5251, 0.3166, 0.9749, 0.3166, 0.9749, 0.3166, 0.5251, 0.4578, 0.37, 0.25, 0.49, 0.25, 0.4514, 0.4244, 0.3507, 0.25, 0.49, 0.04215, 0.37, 0.07558, 0.3507, 0.25, 0.4514, 0.04215, 0.37, 0.04215, 0.13, 0.07558, 0.1493, 0.07558, 0.3507, 0.04215, 0.13, 0.25, 0.01, 0.25, 0.04859, 0.07558, 0.1493, 0.25, 0.01, 0.4578, 0.13, 0.4244, 0.1493, 0.25, 0.04859, 0.4578, 0.13, 0.4578, 0.37, 0.4244, 0.3507, 0.4244, 0.1493, 0.0997, 0.1632, 0.25, 0.07645, 0.25, 0.07645, 0.0997, 0.1632, 0.4244, 0.1493, 0.4244, 0.3507, 0.4244, 0.3507, 0.4244, 0.1493, 0.07558, 0.1493, 0.25, 0.04859, 0.25, 0.04859, 0.07558, 0.1493, 0.25, 0.4514, 0.07558, 0.3507, 0.07558, 0.3507, 0.25, 0.4514, 0.4244, 0.3507, 0.25, 0.4514, 0.25, 0.4514, 0.4244, 0.3507, 0.25, 0.04859, 0.4244, 0.1493, 0.4244, 0.1493, 0.25, 0.04859, 0.4244, 0.3507, 0.25, 0.4514, 0.25, 0.4236, 0.4003, 0.3368, 0.25, 0.4514, 0.07558, 0.3507, 0.0997, 0.3368, 0.25, 0.4236, 0.07558, 0.3507, 0.07558, 0.1493, 0.0997, 0.1632, 0.0997, 0.3368, 0.07558, 0.1493, 0.25, 0.04859, 0.25, 0.07645, 0.0997, 0.1632, 0.25, 0.04859, 0.4244, 0.1493, 0.4003, 0.1632, 0.25, 0.07645, 0.4244, 0.1493, 0.4244, 0.3507, 0.4003, 0.3368, 0.4003, 0.1632, 0.0997, 0.1632, 0.25, 0.07645, 0.25, 0.07645, 0.0997, 0.1632, 0.25, 0.4236, 0.0997, 0.3368, 0.0997, 0.3368, 0.25, 0.4236, 0.4003, 0.3368, 0.25, 0.4236, 0.25, 0.4236, 0.4003, 0.3368, 0.25, 0.07645, 0.4003, 0.1632, 0.4003, 0.1632, 0.25, 0.07645, 0.0997, 0.3368, 0.0997, 0.1632, 0.0997, 0.1632, 0.0997, 0.3368, 0.4003, 0.1632, 0.4003, 0.3368, 0.4003, 0.3368, 0.4003, 0.1632, 0.4003, 0.3368, 0.25, 0.4236, 0.0997, 0.3368, 0.0997, 0.1632, 0.25, 0.07645, 0.4003, 0.1632, 0.25, 0.4236, 0.0997, 0.3368, 0.0997, 0.3368, 0.25, 0.4236, 0.4003, 0.3368, 0.25, 0.4236, 0.25, 0.4236, 0.4003, 0.3368, 0.25, 0.07645, 0.4003, 0.1632, 0.4003, 0.1632, 0.25, 0.07645, 0.0997, 0.3368, 0.0997, 0.1632, 0.0997, 0.1632, 0.0997, 0.3368, 0.4003, 0.1632, 0.4003, 0.3368, 0.4003, 0.3368, 0.4003, 0.1632, 0.6499, 0.9749, 0.5167, 0.9749, 0.5326, 0.9749, 0.6341, 0.9749, 0.5167, 0.9749, 0.5167, 0.9749, 0.5365, 0.9749, 0.5326, 0.9749, 0.5167, 0.9749, 0.6499, 0.9749, 0.6302, 0.9749, 0.5365, 0.9749, 0.6499, 0.9749, 0.6499, 0.9749, 0.6341, 0.9749, 0.6302, 0.9749, 0.9833, 0.9749, 0.8501, 0.9749, 0.8659, 0.9749, 0.9674, 0.9749, 0.8501, 0.9749, 0.8501, 0.9749, 0.8698, 0.9749, 0.8659, 0.9749, 0.8501, 0.9749, 0.9833, 0.9749, 0.9635, 0.9749, 0.8698, 0.9749, 0.9833, 0.9749, 0.9833, 0.9749, 0.9674, 0.9749, 0.9635, 0.9749, 0.3166, 0.9749, 0.1834, 0.9749, 0.1992, 0.9749, 0.3008, 0.9749, 0.1834, 0.9749, 0.1834, 0.9749, 0.2031, 0.9749, 0.1992, 0.9749, 0.1834, 0.9749, 0.3166, 0.9749, 0.2969, 0.9749, 0.2031, 0.9749, 0.3166, 0.9749, 0.3166, 0.9749, 0.3008, 0.9749, 0.2969, 0.9749, 0.8166, 0.9749, 0.6834, 0.9749, 0.6992, 0.9749, 0.8008, 0.9749, 0.6834, 0.9749, 0.6834, 0.9749, 0.7031, 0.9749, 0.6992, 0.9749, 0.6834, 0.9749, 0.8166, 0.9749, 0.7969, 0.9749, 0.7031, 0.9749, 0.8166, 0.9749, 0.8166, 0.9749, 0.8008, 0.9749, 0.7969, 0.9749, 0.4833, 0.9749, 0.3501, 0.9749, 0.3659, 0.9749, 0.4674, 0.9749, 0.3501, 0.9749, 0.3501, 0.9749, 0.3698, 0.9749, 0.3659, 0.9749, 0.3501, 0.9749, 0.4833, 0.9749, 0.4635, 0.9749, 0.3698, 0.9749, 0.4833, 0.9749, 0.4833, 0.9749, 0.4674, 0.9749, 0.4635, 0.9749, 0.1499, 0.9749, 0.01674, 0.9749, 0.03257, 0.9749, 0.1341, 0.9749, 0.01674, 0.9749, 0.01674, 0.9749, 0.03645, 0.9749, 0.03257, 0.9749, 0.01674, 0.9749, 0.1499, 0.9749, 0.1302, 0.9749, 0.03645, 0.9749, 0.1499, 0.9749, 0.1499, 0.9749, 0.1341, 0.9749, 0.1302, 0.9749, 0.6341, 0.9749, 0.5326, 0.9749, 0.5365, 0.9749, 0.6302, 0.9749, 0.9674, 0.9749, 0.8659, 0.9749, 0.8698, 0.9749, 0.9635, 0.9749, 0.3008, 0.9749, 0.1992, 0.9749, 0.2031, 0.9749, 0.2969, 0.9749, 0.8008, 0.9749, 0.6992, 0.9749, 0.7031, 0.9749, 0.7969, 0.9749, 0.4674, 0.9749, 0.3659, 0.9749, 0.3698, 0.9749, 0.4635, 0.9749, 0.1341, 0.9749, 0.03257, 0.9749, 0.03645, 0.9749, 0.1302, 0.9749, 0.8659, 0.9749, 0.8698, 0.9749, 0.8698, 0.9749, 0.8659, 0.9749, 0.7969, 0.9749, 0.8008, 0.9749, 0.8008, 0.9749, 0.7969, 0.9749, 0.1341, 0.9749, 0.03257, 0.9749, 0.03257, 0.9749, 0.1341, 0.9749, 0.5365, 0.9749, 0.6302, 0.9749, 0.6302, 0.9749, 0.5365, 0.9749, 0.1992, 0.9749, 0.2031, 0.9749, 0.2031, 0.9749, 0.1992, 0.9749, 0.4635, 0.9749, 0.4674, 0.9749, 0.4674, 0.9749, 0.4635, 0.9749, 0.8698, 0.9749, 0.9635, 0.9749, 0.9635, 0.9749, 0.8698, 0.9749, 0.6992, 0.9749, 0.7031, 0.9749, 0.7031, 0.9749, 0.6992, 0.9749, 0.1302, 0.9749, 0.1341, 0.9749, 0.1341, 0.9749, 0.1302, 0.9749, 0.2031, 0.9749, 0.2969, 0.9749, 0.2969, 0.9749, 0.2031, 0.9749, 0.3659, 0.9749, 0.3698, 0.9749, 0.3698, 0.9749, 0.3659, 0.9749, 0.7031, 0.9749, 0.7969, 0.9749, 0.7969, 0.9749, 0.7031, 0.9749, 0.03257, 0.9749, 0.03645, 0.9749, 0.03645, 0.9749, 0.03257, 0.9749, 0.3698, 0.9749, 0.4635, 0.9749, 0.4635, 0.9749, 0.3698, 0.9749, 0.03645, 0.9749, 0.1302, 0.9749, 0.1302, 0.9749, 0.03645, 0.9749, 0.6341, 0.9749, 0.5326, 0.9749, 0.5326, 0.9749, 0.6341, 0.9749, 0.9674, 0.9749, 0.8659, 0.9749, 0.8659, 0.9749, 0.9674, 0.9749, 0.6302, 0.9749, 0.6341, 0.9749, 0.6341, 0.9749, 0.6302, 0.9749, 0.4833, 0.9749, 0.3501, 0.9749, 0.3686, 0.9749, 0.4647, 0.9749, 0.3501, 0.9749, 0.3501, 0.9749, 0.3773, 0.9749, 0.3686, 0.9749, 0.3501, 0.9749, 0.4833, 0.9749, 0.4561, 0.9749, 0.3773, 0.9749, 0.4833, 0.9749, 0.4833, 0.9749, 0.4647, 0.9749, 0.4561, 0.9749, 0.8166, 0.9749, 0.6834, 0.9749, 0.702, 0.9749, 0.798, 0.9749, 0.6834, 0.9749, 0.6834, 0.9749, 0.7106, 0.9749, 0.702, 0.9749, 0.6834, 0.9749, 0.8166, 0.9749, 0.7894, 0.9749, 0.7106, 0.9749, 0.8166, 0.9749, 0.8166, 0.9749, 0.798, 0.9749, 0.7894, 0.9749, 0.1499, 0.9749, 0.01674, 0.9749, 0.03529, 0.9749, 0.1314, 0.9749, 0.01674, 0.9749, 0.01674, 0.9749, 0.04392, 0.9749, 0.03529, 0.9749, 0.01674, 0.9749, 0.1499, 0.9749, 0.1227, 0.9749, 0.04392, 0.9749, 0.1499, 0.9749, 0.1499, 0.9749, 0.1314, 0.9749, 0.1227, 0.9749, 0.9833, 0.9749, 0.8501, 0.9749, 0.8686, 0.9749, 0.9647, 0.9749, 0.8501, 0.9749, 0.8501, 0.9749, 0.8773, 0.9749, 0.8686, 0.9749, 0.8501, 0.9749, 0.9833, 0.9749, 0.9561, 0.9749, 0.8773, 0.9749, 0.9833, 0.9749, 0.9833, 0.9749, 0.9647, 0.9749, 0.9561, 0.9749, 0.6499, 0.9749, 0.5167, 0.9749, 0.5353, 0.9749, 0.6314, 0.9749, 0.5167, 0.9749, 0.5167, 0.9749, 0.5439, 0.9749, 0.5353, 0.9749, 0.5167, 0.9749, 0.6499, 0.9749, 0.6227, 0.9749, 0.5439, 0.9749, 0.6499, 0.9749, 0.6499, 0.9749, 0.6314, 0.9749, 0.6227, 0.9749, 0.3166, 0.9749, 0.1834, 0.9749, 0.202, 0.9749, 0.298, 0.9749, 0.1834, 0.9749, 0.1834, 0.9749, 0.2106, 0.9749, 0.202, 0.9749, 0.1834, 0.9749, 0.3166, 0.9749, 0.2894, 0.9749, 0.2106, 0.9749, 0.3166, 0.9749, 0.3166, 0.9749, 0.298, 0.9749, 0.2894, 0.9749, 0.3773, 0.9749, 0.4561, 0.9749, 0.4561, 0.9749, 0.3773, 0.9749, 0.7106, 0.9749, 0.7894, 0.9749, 0.7894, 0.9749, 0.7106, 0.9749, 0.04392, 0.9749, 0.1227, 0.9749, 0.1227, 0.9749, 0.04392, 0.9749, 0.8773, 0.9749, 0.9561, 0.9749, 0.9561, 0.9749, 0.8773, 0.9749, 0.5439, 0.9749, 0.6227, 0.9749, 0.6227, 0.9749, 0.5439, 0.9749, 0.2106, 0.9749, 0.2894, 0.9749, 0.2894, 0.9749, 0.2106, 0.9749, 0.3686, 0.9749, 0.3773, 0.9749, 0.3773, 0.9749, 0.3771, 0.9749, 0.3768, 0.9749, 0.3762, 0.9749, 0.3754, 0.9749, 0.3743, 0.9749, 0.3731, 0.9749, 0.3716, 0.9749, 0.3699, 0.9749, 0.3739, 0.9749, 0.3735, 0.9749, 0.3729, 0.9749, 0.3723, 0.9749, 0.3716, 0.9749, 0.3709, 0.9749, 0.3702, 0.9749, 0.3694, 0.9749, 0.3686, 0.9749, 0.3686, 0.9749, 0.9647, 0.9749, 0.8686, 0.9749, 0.8686, 0.9749, 0.9647, 0.9749, 0.6314, 0.9749, 0.5353, 0.9749, 0.5353, 0.9749, 0.6314, 0.9749, 0.702, 0.9749, 0.7106, 0.9749, 0.7106, 0.9749, 0.7105, 0.9749, 0.7101, 0.9749, 0.7095, 0.9749, 0.7087, 0.9749, 0.7077, 0.9749, 0.7064, 0.9749, 0.7049, 0.9749, 0.7033, 0.9749, 0.7073, 0.9749, 0.7068, 0.9749, 0.7062, 0.9749, 0.7056, 0.9749, 0.705, 0.9749, 0.7043, 0.9749, 0.7035, 0.9749, 0.7027, 0.9749, 0.702, 0.9749, 0.702, 0.9749, 0.6227, 0.9749, 0.6314, 0.9749, 0.6314, 0.9749, 0.6314, 0.9749, 0.6306, 0.9749, 0.6298, 0.9749, 0.6291, 0.9749, 0.6284, 0.9749, 0.6277, 0.9749, 0.6271, 0.9749, 0.6265, 0.9749, 0.6261, 0.9749, 0.6301, 0.9749, 0.6284, 0.9749, 0.6269, 0.9749, 0.6257, 0.9749, 0.6246, 0.9749, 0.6238, 0.9749, 0.6232, 0.9749, 0.6229, 0.9749, 0.6227, 0.9749, 0.298, 0.9749, 0.202, 0.9749, 0.202, 0.9749, 0.298, 0.9749, 0.1227, 0.9749, 0.1314, 0.9749, 0.1314, 0.9749, 0.1314, 0.9749, 0.1306, 0.9749, 0.1298, 0.9749, 0.1291, 0.9749, 0.1284, 0.9749, 0.1277, 0.9749, 0.1271, 0.9749, 0.1265, 0.9749, 0.1261, 0.9749, 0.1301, 0.9749, 0.1284, 0.9749, 0.1269, 0.9749, 0.1257, 0.9749, 0.1246, 0.9749, 0.1238, 0.9749, 0.1232, 0.9749, 0.1229, 0.9749, 0.1227, 0.9749, 0.2894, 0.9749, 0.298, 0.9749, 0.298, 0.9749, 0.298, 0.9749, 0.2973, 0.9749, 0.2965, 0.9749, 0.2957, 0.9749, 0.295, 0.9749, 0.2944, 0.9749, 0.2938, 0.9749, 0.2932, 0.9749, 0.2927, 0.9749, 0.2967, 0.9749, 0.2951, 0.9749, 0.2936, 0.9749, 0.2923, 0.9749, 0.2913, 0.9749, 0.2905, 0.9749, 0.2899, 0.9749, 0.2895, 0.9749, 0.2894, 0.9749, 0.9561, 0.9749, 0.9647, 0.9749, 0.9647, 0.9749, 0.9647, 0.9749, 0.9639, 0.9749, 0.9632, 0.9749, 0.9624, 0.9749, 0.9617, 0.9749, 0.961, 0.9749, 0.9604, 0.9749, 0.9599, 0.9749, 0.9594, 0.9749, 0.9634, 0.9749, 0.9617, 0.9749, 0.9603, 0.9749, 0.959, 0.9749, 0.958, 0.9749, 0.9571, 0.9749, 0.9566, 0.9749, 0.9562, 0.9749, 0.9561, 0.9749, 0.5353, 0.9749, 0.5439, 0.9749, 0.5439, 0.9749, 0.5438, 0.9749, 0.5434, 0.9749, 0.5429, 0.9749, 0.542, 0.9749, 0.541, 0.9749, 0.5397, 0.9749, 0.5383, 0.9749, 0.5366, 0.9749, 0.5406, 0.9749, 0.5401, 0.9749, 0.5396, 0.9749, 0.539, 0.9749, 0.5383, 0.9749, 0.5376, 0.9749, 0.5368, 0.9749, 0.5361, 0.9749, 0.5353, 0.9749, 0.5353, 0.9749, 0.202, 0.9749, 0.2106, 0.9749, 0.2106, 0.9749, 0.2105, 0.9749, 0.2101, 0.9749, 0.2095, 0.9749, 0.2087, 0.9749, 0.2077, 0.9749, 0.2064, 0.9749, 0.2049, 0.9749, 0.2033, 0.9749, 0.2073, 0.9749, 0.2068, 0.9749, 0.2062, 0.9749, 0.2056, 0.9749, 0.205, 0.9749, 0.2043, 0.9749, 0.2035, 0.9749, 0.2027, 0.9749, 0.202, 0.9749, 0.202, 0.9749, 0.4647, 0.9749, 0.3686, 0.9749, 0.3686, 0.9749, 0.4647, 0.9749, 0.798, 0.9749, 0.702, 0.9749, 0.702, 0.9749, 0.798, 0.9749, 0.4647, 0.9749, 0.3686, 0.9749, 0.3686, 0.9749, 0.4647, 0.9749, 0.1314, 0.9749, 0.03529, 0.9749, 0.03529, 0.9749, 0.1314, 0.9749, 0.798, 0.9749, 0.702, 0.9749, 0.702, 0.9749, 0.798, 0.9749, 0.9647, 0.9749, 0.8686, 0.9749, 0.8686, 0.9749, 0.9647, 0.9749, 0.3773, 0.9749, 0.4561, 0.9749, 0.4562, 0.9749, 0.3771, 0.9749, 0.3771, 0.9749, 0.4562, 0.9749, 0.4566, 0.9749, 0.3768, 0.9749, 0.3768, 0.9749, 0.4566, 0.9749, 0.4571, 0.9749, 0.3762, 0.9749, 0.3762, 0.9749, 0.4571, 0.9749, 0.458, 0.9749, 0.3754, 0.9749, 0.3754, 0.9749, 0.458, 0.9749, 0.459, 0.9749, 0.3743, 0.9749, 0.3743, 0.9749, 0.459, 0.9749, 0.4603, 0.9749, 0.3731, 0.9749, 0.3731, 0.9749, 0.4603, 0.9749, 0.4617, 0.9749, 0.3716, 0.9749, 0.3716, 0.9749, 0.4617, 0.9749, 0.4634, 0.9749, 0.3699, 0.9749, 0.3699, 0.9749, 0.4634, 0.9749, 0.4594, 0.9749, 0.3739, 0.9749, 0.3739, 0.9749, 0.4594, 0.9749, 0.4599, 0.9749, 0.3735, 0.9749, 0.3735, 0.9749, 0.4599, 0.9749, 0.4604, 0.9749, 0.3729, 0.9749, 0.3729, 0.9749, 0.4604, 0.9749, 0.461, 0.9749, 0.3723, 0.9749, 0.3723, 0.9749, 0.461, 0.9749, 0.4617, 0.9749, 0.3716, 0.9749, 0.3716, 0.9749, 0.4617, 0.9749, 0.4624, 0.9749, 0.3709, 0.9749, 0.3709, 0.9749, 0.4624, 0.9749, 0.4632, 0.9749, 0.3702, 0.9749, 0.3702, 0.9749, 0.4632, 0.9749, 0.4639, 0.9749, 0.3694, 0.9749, 0.3694, 0.9749, 0.4639, 0.9749, 0.4647, 0.9749, 0.3686, 0.9749, 0.7106, 0.9749, 0.7894, 0.9749, 0.7895, 0.9749, 0.7105, 0.9749, 0.7105, 0.9749, 0.7895, 0.9749, 0.7899, 0.9749, 0.7101, 0.9749, 0.7101, 0.9749, 0.7899, 0.9749, 0.7905, 0.9749, 0.7095, 0.9749, 0.7095, 0.9749, 0.7905, 0.9749, 0.7913, 0.9749, 0.7087, 0.9749, 0.7087, 0.9749, 0.7913, 0.9749, 0.7923, 0.9749, 0.7077, 0.9749, 0.7077, 0.9749, 0.7923, 0.9749, 0.7936, 0.9749, 0.7064, 0.9749, 0.7064, 0.9749, 0.7936, 0.9749, 0.7951, 0.9749, 0.7049, 0.9749, 0.7049, 0.9749, 0.7951, 0.9749, 0.7967, 0.9749, 0.7033, 0.9749, 0.7033, 0.9749, 0.7967, 0.9749, 0.7927, 0.9749, 0.7073, 0.9749, 0.7073, 0.9749, 0.7927, 0.9749, 0.7932, 0.9749, 0.7068, 0.9749, 0.7068, 0.9749, 0.7932, 0.9749, 0.7938, 0.9749, 0.7062, 0.9749, 0.7062, 0.9749, 0.7938, 0.9749, 0.7944, 0.9749, 0.7056, 0.9749, 0.7056, 0.9749, 0.7944, 0.9749, 0.795, 0.9749, 0.705, 0.9749, 0.705, 0.9749, 0.795, 0.9749, 0.7957, 0.9749, 0.7043, 0.9749, 0.7043, 0.9749, 0.7957, 0.9749, 0.7965, 0.9749, 0.7035, 0.9749, 0.7035, 0.9749, 0.7965, 0.9749, 0.7973, 0.9749, 0.7027, 0.9749, 0.7027, 0.9749, 0.7973, 0.9749, 0.798, 0.9749, 0.702, 0.9749, 0.04392, 0.9749, 0.1227, 0.9749, 0.1229, 0.9749, 0.0438, 0.9749, 0.0438, 0.9749, 0.1229, 0.9749, 0.1232, 0.9749, 0.04345, 0.9749, 0.04345, 0.9749, 0.1232, 0.9749, 0.1238, 0.9749, 0.04285, 0.9749, 0.04285, 0.9749, 0.1238, 0.9749, 0.1246, 0.9749, 0.04203, 0.9749, 0.04203, 0.9749, 0.1246, 0.9749, 0.1257, 0.9749, 0.04099, 0.9749, 0.04099, 0.9749, 0.1257, 0.9749, 0.1269, 0.9749, 0.03973, 0.9749, 0.03973, 0.9749, 0.1269, 0.9749, 0.1284, 0.9749, 0.03826, 0.9749, 0.03826, 0.9749, 0.1284, 0.9749, 0.1301, 0.9749, 0.03661, 0.9749, 0.03661, 0.9749, 0.1301, 0.9749, 0.1261, 0.9749, 0.0406, 0.9749, 0.0406, 0.9749, 0.1261, 0.9749, 0.1265, 0.9749, 0.04012, 0.9749, 0.04012, 0.9749, 0.1265, 0.9749, 0.1271, 0.9749, 0.03957, 0.9749, 0.03957, 0.9749, 0.1271, 0.9749, 0.1277, 0.9749, 0.03896, 0.9749, 0.03896, 0.9749, 0.1277, 0.9749, 0.1284, 0.9749, 0.0383, 0.9749, 0.0383, 0.9749, 0.1284, 0.9749, 0.1291, 0.9749, 0.03759, 0.9749, 0.03759, 0.9749, 0.1291, 0.9749, 0.1298, 0.9749, 0.03685, 0.9749, 0.03685, 0.9749, 0.1298, 0.9749, 0.1306, 0.9749, 0.03608, 0.9749, 0.03608, 0.9749, 0.1306, 0.9749, 0.1314, 0.9749, 0.03529, 0.9749, 0.8773, 0.9749, 0.9561, 0.9749, 0.9562, 0.9749, 0.8771, 0.9749, 0.8771, 0.9749, 0.9562, 0.9749, 0.9566, 0.9749, 0.8768, 0.9749, 0.8768, 0.9749, 0.9566, 0.9749, 0.9571, 0.9749, 0.8762, 0.9749, 0.8762, 0.9749, 0.9571, 0.9749, 0.958, 0.9749, 0.8754, 0.9749, 0.8754, 0.9749, 0.958, 0.9749, 0.959, 0.9749, 0.8743, 0.9749, 0.8743, 0.9749, 0.959, 0.9749, 0.9603, 0.9749, 0.8731, 0.9749, 0.8731, 0.9749, 0.9603, 0.9749, 0.9617, 0.9749, 0.8716, 0.9749, 0.8716, 0.9749, 0.9617, 0.9749, 0.9634, 0.9749, 0.8699, 0.9749, 0.8699, 0.9749, 0.9634, 0.9749, 0.9594, 0.9749, 0.8739, 0.9749, 0.8739, 0.9749, 0.9594, 0.9749, 0.9599, 0.9749, 0.8735, 0.9749, 0.8735, 0.9749, 0.9599, 0.9749, 0.9604, 0.9749, 0.8729, 0.9749, 0.8729, 0.9749, 0.9604, 0.9749, 0.961, 0.9749, 0.8723, 0.9749, 0.8723, 0.9749, 0.961, 0.9749, 0.9617, 0.9749, 0.8716, 0.9749, 0.8716, 0.9749, 0.9617, 0.9749, 0.9624, 0.9749, 0.8709, 0.9749, 0.8709, 0.9749, 0.9624, 0.9749, 0.9632, 0.9749, 0.8702, 0.9749, 0.8702, 0.9749, 0.9632, 0.9749, 0.9639, 0.9749, 0.8694, 0.9749, 0.8694, 0.9749, 0.9639, 0.9749, 0.9647, 0.9749, 0.8686, 0.9749, 0.5439, 0.9749, 0.6227, 0.9749, 0.6229, 0.9749, 0.5438, 0.9749, 0.5438, 0.9749, 0.6229, 0.9749, 0.6232, 0.9749, 0.5434, 0.9749, 0.5434, 0.9749, 0.6232, 0.9749, 0.6238, 0.9749, 0.5429, 0.9749, 0.5429, 0.9749, 0.6238, 0.9749, 0.6246, 0.9749, 0.542, 0.9749, 0.542, 0.9749, 0.6246, 0.9749, 0.6257, 0.9749, 0.541, 0.9749, 0.541, 0.9749, 0.6257, 0.9749, 0.6269, 0.9749, 0.5397, 0.9749, 0.5397, 0.9749, 0.6269, 0.9749, 0.6284, 0.9749, 0.5383, 0.9749, 0.5383, 0.9749, 0.6284, 0.9749, 0.6301, 0.9749, 0.5366, 0.9749, 0.5366, 0.9749, 0.6301, 0.9749, 0.6261, 0.9749, 0.5406, 0.9749, 0.5406, 0.9749, 0.6261, 0.9749, 0.6265, 0.9749, 0.5401, 0.9749, 0.5401, 0.9749, 0.6265, 0.9749, 0.6271, 0.9749, 0.5396, 0.9749, 0.5396, 0.9749, 0.6271, 0.9749, 0.6277, 0.9749, 0.539, 0.9749, 0.539, 0.9749, 0.6277, 0.9749, 0.6284, 0.9749, 0.5383, 0.9749, 0.5383, 0.9749, 0.6284, 0.9749, 0.6291, 0.9749, 0.5376, 0.9749, 0.5376, 0.9749, 0.6291, 0.9749, 0.6298, 0.9749, 0.5368, 0.9749, 0.5368, 0.9749, 0.6298, 0.9749, 0.6306, 0.9749, 0.5361, 0.9749, 0.5361, 0.9749, 0.6306, 0.9749, 0.6314, 0.9749, 0.5353, 0.9749, 0.2106, 0.9749, 0.2894, 0.9749, 0.2895, 0.9749, 0.2105, 0.9749, 0.2105, 0.9749, 0.2895, 0.9749, 0.2899, 0.9749, 0.2101, 0.9749, 0.2101, 0.9749, 0.2899, 0.9749, 0.2905, 0.9749, 0.2095, 0.9749, 0.2095, 0.9749, 0.2905, 0.9749, 0.2913, 0.9749, 0.2087, 0.9749, 0.2087, 0.9749, 0.2913, 0.9749, 0.2923, 0.9749, 0.2077, 0.9749, 0.2077, 0.9749, 0.2923, 0.9749, 0.2936, 0.9749, 0.2064, 0.9749, 0.2064, 0.9749, 0.2936, 0.9749, 0.2951, 0.9749, 0.2049, 0.9749, 0.2049, 0.9749, 0.2951, 0.9749, 0.2967, 0.9749, 0.2033, 0.9749, 0.2033, 0.9749, 0.2967, 0.9749, 0.2927, 0.9749, 0.2073, 0.9749, 0.2073, 0.9749, 0.2927, 0.9749, 0.2932, 0.9749, 0.2068, 0.9749, 0.2068, 0.9749, 0.2932, 0.9749, 0.2938, 0.9749, 0.2062, 0.9749, 0.2062, 0.9749, 0.2938, 0.9749, 0.2944, 0.9749, 0.2056, 0.9749, 0.2056, 0.9749, 0.2944, 0.9749, 0.295, 0.9749, 0.205, 0.9749, 0.205, 0.9749, 0.295, 0.9749, 0.2957, 0.9749, 0.2043, 0.9749, 0.2043, 0.9749, 0.2957, 0.9749, 0.2965, 0.9749, 0.2035, 0.9749, 0.2035, 0.9749, 0.2965, 0.9749, 0.2973, 0.9749, 0.2027, 0.9749, 0.2027, 0.9749, 0.2973, 0.9749, 0.298, 0.9749, 0.202, 0.9749, 0.4561, 0.9749, 0.4647, 0.9749, 0.4647, 0.9749, 0.4647, 0.9749, 0.4639, 0.9749, 0.4632, 0.9749, 0.4624, 0.9749, 0.4617, 0.9749, 0.461, 0.9749, 0.4604, 0.9749, 0.4599, 0.9749, 0.4594, 0.9749, 0.4634, 0.9749, 0.4617, 0.9749, 0.4603, 0.9749, 0.459, 0.9749, 0.458, 0.9749, 0.4571, 0.9749, 0.4566, 0.9749, 0.4562, 0.9749, 0.4561, 0.9749])
me_cylinder.update()

# ---- objects
ob_light = bpy.data.objects.new('Light', light_light)
ob_camera = bpy.data.objects.new('Camera', cam_camera)
ob_cylinder = bpy.data.objects.new('Cylinder', me_cylinder)

# ---- transforms, parenting, visibility, modifiers, constraints
ob_light.location = (4.076, 1.005, 5.904)
ob_light.rotation_euler = (0.6503, 0.05522, 1.866)
ob_light.lock_rotations_4d = False
ob_light.empty_display_type = 'ARROWS'
ob_light.color = (0.0, 0.0, 0.0, 0.0)
ob_light.lineart.crease_threshold = 0.0
ob_camera.location = (7.359, -6.926, 4.958)
ob_camera.rotation_euler = (1.109, 0.0, 0.8149)
ob_camera.lock_rotations_4d = False
ob_camera.empty_display_type = 'ARROWS'
ob_camera.color = (0.0, 0.0, 0.0, 0.0)
ob_camera.display_type = 'WIRE'
ob_camera.lineart.crease_threshold = 0.0
ob_cylinder.location = (0.0, 0.0, 0.0)
ob_cylinder.scale = (1.0, 1.0, 0.2)

# ---- collection membership
col_collection.objects.link(ob_light)
col_collection.objects.link(ob_camera)
col_collection.objects.link(ob_cylinder)

# ---- scene / render settings (as saved in the file)
scene.camera = ob_camera
scene.frame_start = 1; scene.frame_end = 250; scene.frame_set(1)
scene.render.engine = 'BLENDER_EEVEE_NEXT'
bpy.context.view_layer.update()

